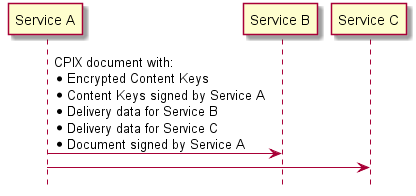

The diagram above was rendered by PlantUML. Its source (embedded in the PNG):
@startuml
skinparamlocked fixCircleLabelOverlapping true
hide footbox

participant "Service A" as A
participant "Service B" as B
participant "Service C" as C

A->B: CPIX document with:\n* Encrypted Content Keys\n* Content Keys signed by Service A\n* Delivery data for Service B\n* Delivery data for Service C\n* Document signed by Service A

A->C:

@enduml